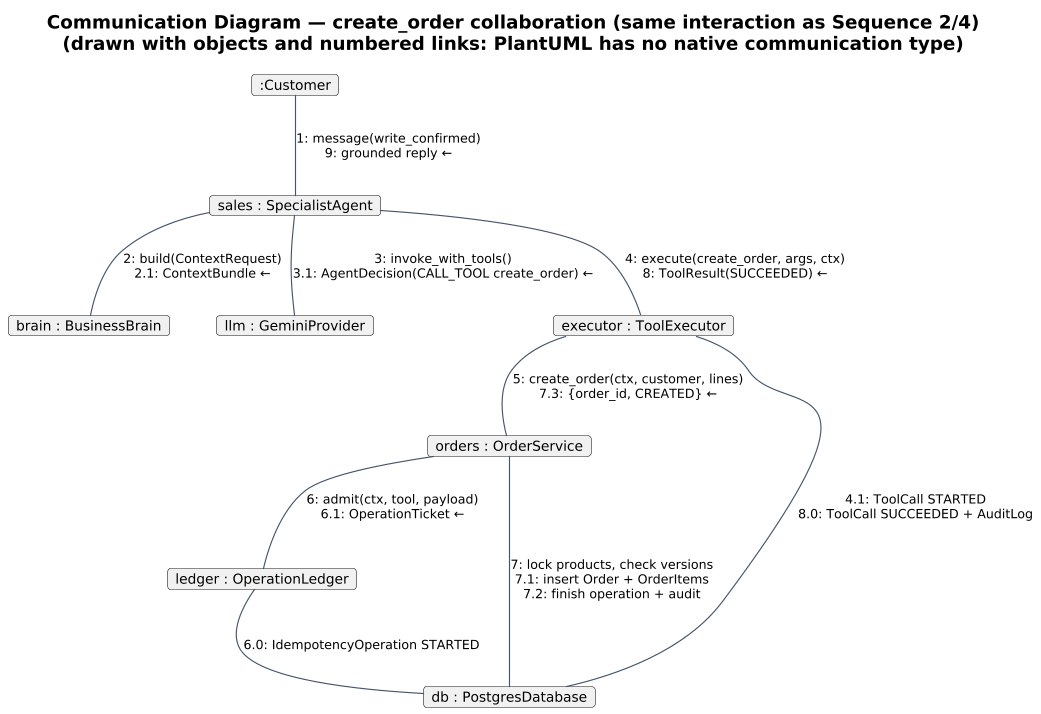

The diagram above was rendered by PlantUML. Its source (embedded in the PNG):
@startuml 23_communication
!include _style.iuml
title Communication Diagram — create_order collaboration (same interaction as Sequence 2/4)\n(drawn with objects and numbered links: PlantUML has no native communication type)

object ":Customer" as C
object "sales : SpecialistAgent" as SA
object "brain : BusinessBrain" as B
object "llm : GeminiProvider" as L
object "executor : ToolExecutor" as E
object "orders : OrderService" as O
object "ledger : OperationLedger" as LG
object "db : PostgresDatabase" as DB

C -- SA : "1: message(write_confirmed)\n9: grounded reply ←"
SA -- B : "2: build(ContextRequest)\n2.1: ContextBundle ←"
SA -- L : "3: invoke_with_tools()\n3.1: AgentDecision(CALL_TOOL create_order) ←"
SA -- E : "4: execute(create_order, args, ctx)\n8: ToolResult(SUCCEEDED) ←"
E -- O : "5: create_order(ctx, customer, lines)\n7.3: {order_id, CREATED} ←"
O -- LG : "6: admit(ctx, tool, payload)\n6.1: OperationTicket ←"
O -- DB : "7: lock products, check versions\n7.1: insert Order + OrderItems\n7.2: finish operation + audit"
LG -- DB : "6.0: IdempotencyOperation STARTED"
E -- DB : "4.1: ToolCall STARTED\n8.0: ToolCall SUCCEEDED + AuditLog"
@enduml